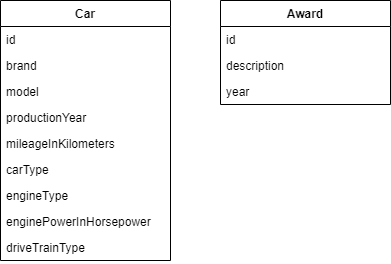

The diagram above was exported from draw.io. Its source (the exported page's mxGraphModel, read from the mxfile embedded in the PNG):
<mxGraphModel dx="1031" dy="641" grid="1" gridSize="10" guides="1" tooltips="1" connect="1" arrows="1" fold="1" page="1" pageScale="1" pageWidth="1169" pageHeight="827" math="0" shadow="0">
  <root>
    <mxCell id="0" />
    <mxCell id="1" parent="0" />
    <mxCell id="jCniRNch6WTYwpbrJhph-1" value="Car" style="swimlane;fontStyle=1;childLayout=stackLayout;horizontal=1;startSize=26;fillColor=none;horizontalStack=0;resizeParent=1;resizeParentMax=0;resizeLast=0;collapsible=1;marginBottom=0;" vertex="1" parent="1">
      <mxGeometry x="60" y="100" width="170" height="260" as="geometry" />
    </mxCell>
    <mxCell id="jCniRNch6WTYwpbrJhph-2" value="id" style="text;strokeColor=none;fillColor=none;align=left;verticalAlign=top;spacingLeft=4;spacingRight=4;overflow=hidden;rotatable=0;points=[[0,0.5],[1,0.5]];portConstraint=eastwest;" vertex="1" parent="jCniRNch6WTYwpbrJhph-1">
      <mxGeometry y="26" width="170" height="26" as="geometry" />
    </mxCell>
    <mxCell id="jCniRNch6WTYwpbrJhph-3" value="brand" style="text;strokeColor=none;fillColor=none;align=left;verticalAlign=top;spacingLeft=4;spacingRight=4;overflow=hidden;rotatable=0;points=[[0,0.5],[1,0.5]];portConstraint=eastwest;" vertex="1" parent="jCniRNch6WTYwpbrJhph-1">
      <mxGeometry y="52" width="170" height="26" as="geometry" />
    </mxCell>
    <mxCell id="jCniRNch6WTYwpbrJhph-4" value="model" style="text;strokeColor=none;fillColor=none;align=left;verticalAlign=top;spacingLeft=4;spacingRight=4;overflow=hidden;rotatable=0;points=[[0,0.5],[1,0.5]];portConstraint=eastwest;" vertex="1" parent="jCniRNch6WTYwpbrJhph-1">
      <mxGeometry y="78" width="170" height="26" as="geometry" />
    </mxCell>
    <mxCell id="jCniRNch6WTYwpbrJhph-5" value="productionYear" style="text;strokeColor=none;fillColor=none;align=left;verticalAlign=top;spacingLeft=4;spacingRight=4;overflow=hidden;rotatable=0;points=[[0,0.5],[1,0.5]];portConstraint=eastwest;" vertex="1" parent="jCniRNch6WTYwpbrJhph-1">
      <mxGeometry y="104" width="170" height="26" as="geometry" />
    </mxCell>
    <mxCell id="jCniRNch6WTYwpbrJhph-6" value="mileageInKilometers" style="text;strokeColor=none;fillColor=none;align=left;verticalAlign=top;spacingLeft=4;spacingRight=4;overflow=hidden;rotatable=0;points=[[0,0.5],[1,0.5]];portConstraint=eastwest;" vertex="1" parent="jCniRNch6WTYwpbrJhph-1">
      <mxGeometry y="130" width="170" height="26" as="geometry" />
    </mxCell>
    <mxCell id="jCniRNch6WTYwpbrJhph-7" value="carType" style="text;strokeColor=none;fillColor=none;align=left;verticalAlign=top;spacingLeft=4;spacingRight=4;overflow=hidden;rotatable=0;points=[[0,0.5],[1,0.5]];portConstraint=eastwest;" vertex="1" parent="jCniRNch6WTYwpbrJhph-1">
      <mxGeometry y="156" width="170" height="26" as="geometry" />
    </mxCell>
    <mxCell id="jCniRNch6WTYwpbrJhph-8" value="engineType" style="text;strokeColor=none;fillColor=none;align=left;verticalAlign=top;spacingLeft=4;spacingRight=4;overflow=hidden;rotatable=0;points=[[0,0.5],[1,0.5]];portConstraint=eastwest;" vertex="1" parent="jCniRNch6WTYwpbrJhph-1">
      <mxGeometry y="182" width="170" height="26" as="geometry" />
    </mxCell>
    <mxCell id="jCniRNch6WTYwpbrJhph-9" value="enginePowerInHorsepower" style="text;strokeColor=none;fillColor=none;align=left;verticalAlign=top;spacingLeft=4;spacingRight=4;overflow=hidden;rotatable=0;points=[[0,0.5],[1,0.5]];portConstraint=eastwest;" vertex="1" parent="jCniRNch6WTYwpbrJhph-1">
      <mxGeometry y="208" width="170" height="26" as="geometry" />
    </mxCell>
    <mxCell id="jCniRNch6WTYwpbrJhph-10" value="driveTrainType" style="text;strokeColor=none;fillColor=none;align=left;verticalAlign=top;spacingLeft=4;spacingRight=4;overflow=hidden;rotatable=0;points=[[0,0.5],[1,0.5]];portConstraint=eastwest;" vertex="1" parent="jCniRNch6WTYwpbrJhph-1">
      <mxGeometry y="234" width="170" height="26" as="geometry" />
    </mxCell>
    <mxCell id="jCniRNch6WTYwpbrJhph-11" value="Award" style="swimlane;fontStyle=1;childLayout=stackLayout;horizontal=1;startSize=26;fillColor=none;horizontalStack=0;resizeParent=1;resizeParentMax=0;resizeLast=0;collapsible=1;marginBottom=0;" vertex="1" parent="1">
      <mxGeometry x="280" y="100" width="170" height="104" as="geometry" />
    </mxCell>
    <mxCell id="jCniRNch6WTYwpbrJhph-12" value="id" style="text;strokeColor=none;fillColor=none;align=left;verticalAlign=top;spacingLeft=4;spacingRight=4;overflow=hidden;rotatable=0;points=[[0,0.5],[1,0.5]];portConstraint=eastwest;" vertex="1" parent="jCniRNch6WTYwpbrJhph-11">
      <mxGeometry y="26" width="170" height="26" as="geometry" />
    </mxCell>
    <mxCell id="jCniRNch6WTYwpbrJhph-13" value="description" style="text;strokeColor=none;fillColor=none;align=left;verticalAlign=top;spacingLeft=4;spacingRight=4;overflow=hidden;rotatable=0;points=[[0,0.5],[1,0.5]];portConstraint=eastwest;" vertex="1" parent="jCniRNch6WTYwpbrJhph-11">
      <mxGeometry y="52" width="170" height="26" as="geometry" />
    </mxCell>
    <mxCell id="jCniRNch6WTYwpbrJhph-14" value="year" style="text;strokeColor=none;fillColor=none;align=left;verticalAlign=top;spacingLeft=4;spacingRight=4;overflow=hidden;rotatable=0;points=[[0,0.5],[1,0.5]];portConstraint=eastwest;" vertex="1" parent="jCniRNch6WTYwpbrJhph-11">
      <mxGeometry y="78" width="170" height="26" as="geometry" />
    </mxCell>
  </root>
</mxGraphModel>